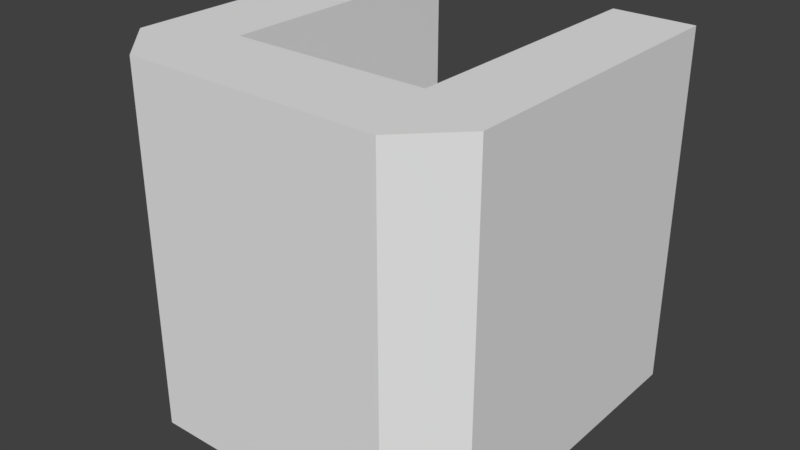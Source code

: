 # Source: C.blend  (saved by Blender 2.78.0; exported with 4.5.12 LTS)
import bpy
from mathutils import Matrix  # noqa: F401  (used for matrix-valued properties, if any)

bpy.ops.wm.read_factory_settings(use_empty=True)
scene = bpy.context.scene
scene.name = 'Scene'

# ---- collections
col_collection_1 = bpy.data.collections.new('Collection 1'); scene.collection.children.link(col_collection_1)

# ---- materials (node trees are filled in below, after node groups)
mat_material = bpy.data.materials.new('Material')
mat_material.alpha_threshold = 0.0
mat_material.use_transparent_shadow = False
mat_material.roughness = 0.5
mat_material.line_color = (0.0, 0.0, 0.0, 1.0)

# ---- material node trees

# ---- world
world_world = bpy.data.worlds.new('World'); scene.world = world_world
world_world.color = (0.05088, 0.05088, 0.05088)
world_world.use_sun_shadow = False
world_world.sun_shadow_jitter_overblur = 0.0
world_world.cycles.sampling_method = 'MANUAL'

# ---- meshes
me_cube = bpy.data.meshes.new('Cube')
me_cube.from_pydata([(1.0, 1.0, -1.0), (-1.0, 1.0, -1.0), (1.0, 1.0, 1.0), (-1.0, 1.0, 1.0), (-0.7172, -1.0, -1.0), (-0.7172, -1.0, 1.0), (-1.0, -0.7172, -1.0), (-1.0, -0.7172, 1.0), (0.7172, -1.0, 1.0), (0.7172, -1.0, -1.0), (1.0, -0.7172, -1.0), (1.0, -0.7172, 1.0), (-0.55, -0.4998, -1.0), (-0.55, -0.4998, 1.0), (0.55, -0.4998, -1.0), (0.55, -0.4998, 1.0), (-0.55, 1.0, -1.0), (-0.55, 1.0, 1.0), (0.55, 1.0, -1.0), (0.55, 1.0, 1.0)], [], [(0, 10, 9, 4, 6, 1, 16, 12, 14, 18), (2, 19, 15, 13, 17, 3, 7, 5, 8, 11), (0, 2, 11, 10), (2, 0, 18, 19), (9, 10, 11, 8), (6, 7, 3, 1), (5, 7, 6, 4), (9, 8, 5, 4), (14, 15, 19, 18), (17, 16, 1, 3), (13, 12, 16, 17), (12, 13, 15, 14)])
me_cube.materials.append(mat_material)
me_cube.use_remesh_preserve_volume = False
me_cube.use_remesh_preserve_attributes = False
me_cube.use_mirror_vertex_groups = False
me_cube.update()

# ---- objects
ob_c = bpy.data.objects.new('C', me_cube)

# ---- transforms, parenting, visibility, modifiers, constraints
ob_c.location = (0.0, 0.0, 0.0)
ob_c.scale = (0.5, 0.5, 0.5)
ob_c.lock_rotations_4d = False
ob_c.empty_display_type = 'ARROWS'
ob_c.lineart.crease_threshold = 0.0

# ---- collection membership
col_collection_1.objects.link(ob_c)

# ---- scene / render settings (as saved in the file)
scene.frame_start = 1; scene.frame_end = 250; scene.frame_set(1)
scene.render.engine = 'BLENDER_EEVEE_NEXT'
scene.render.resolution_percentage = 50
scene.render.dither_intensity = 0.0
scene.cycles.use_denoising = False
scene.cycles.samples = 128
scene.cycles.sampling_pattern = 'TABULATED_SOBOL'
scene.cycles.light_sampling_threshold = 0.0
scene.cycles.use_adaptive_sampling = False
scene.cycles.use_light_tree = False
scene.cycles.blur_glossy = 0.0
scene.cycles.sample_clamp_indirect = 0.0
scene.view_settings.view_transform = 'Standard'
bpy.context.view_layer.update()

# ---- added for rendering (the .blend has no active camera and no usable light): camera, sun
cam_auto = bpy.data.cameras.new('AutoCamera')
cam_auto.lens = 50.0
cam_auto.sensor_width = 36.0
cam_auto.clip_end = 1000.0
ob_auto_camera = bpy.data.objects.new('AutoCamera', cam_auto)
scene.collection.objects.link(ob_auto_camera)
ob_auto_camera.location = (1.60254, -1.92304, 1.28203)
ob_auto_camera.rotation_euler = (1.09748, -7.21219e-08, 0.694738)
scene.camera = ob_auto_camera
light_auto_sun = bpy.data.lights.new('AutoSun', 'SUN')
light_auto_sun.energy = 3.0
light_auto_sun.angle = 0.0523599
ob_auto_sun = bpy.data.objects.new('AutoSun', light_auto_sun)
scene.collection.objects.link(ob_auto_sun)
ob_auto_sun.rotation_euler = (0.872665, 0.174533, 0.523599)
bpy.context.view_layer.update()
